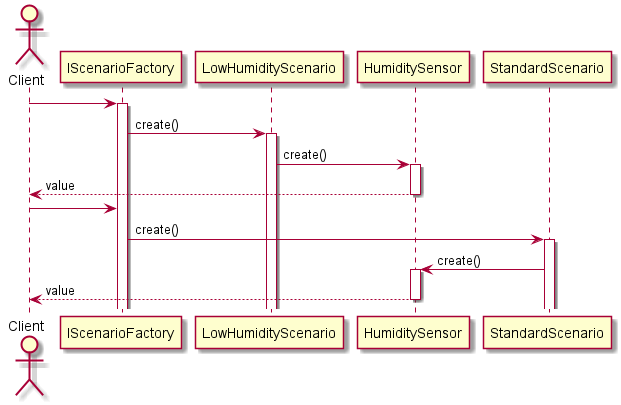

The diagram above was rendered by PlantUML. Its source (embedded in the PNG):
@startuml SingletonFactoryDiagram

actor Client

Client -> IScenarioFactory
activate IScenarioFactory

IScenarioFactory -> LowHumidityScenario: create()
activate LowHumidityScenario

LowHumidityScenario -> HumiditySensor: create()
activate HumiditySensor
HumiditySensor --> Client: value
deactivate HumiditySensor

Client -> IScenarioFactory

IScenarioFactory -> StandardScenario: create()
activate StandardScenario

StandardScenario -> HumiditySensor: create()
activate HumiditySensor
HumiditySensor --> Client: value
deactivate HumiditySensor

@enduml